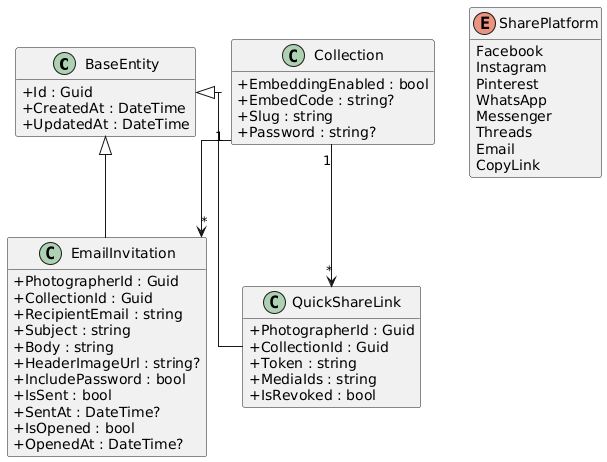

The diagram above was rendered by PlantUML. Its source (embedded in the PNG):
@startuml
skinparam classAttributeIconSize 0
skinparam linetype ortho
hide empty methods

class BaseEntity {
  +Id : Guid
  +CreatedAt : DateTime
  +UpdatedAt : DateTime
}

class EmailInvitation {
  +PhotographerId : Guid
  +CollectionId : Guid
  +RecipientEmail : string
  +Subject : string
  +Body : string
  +HeaderImageUrl : string?
  +IncludePassword : bool
  +IsSent : bool
  +SentAt : DateTime?
  +IsOpened : bool
  +OpenedAt : DateTime?
}

class QuickShareLink {
  +PhotographerId : Guid
  +CollectionId : Guid
  +Token : string
  +MediaIds : string
  +IsRevoked : bool
}

class Collection {
  +EmbeddingEnabled : bool
  +EmbedCode : string?
  +Slug : string
  +Password : string?
}

enum SharePlatform {
  Facebook
  Instagram
  Pinterest
  WhatsApp
  Messenger
  Threads
  Email
  CopyLink
}

BaseEntity <|-- EmailInvitation
BaseEntity <|-- QuickShareLink
Collection "1" --> "*" EmailInvitation
Collection "1" --> "*" QuickShareLink

@enduml